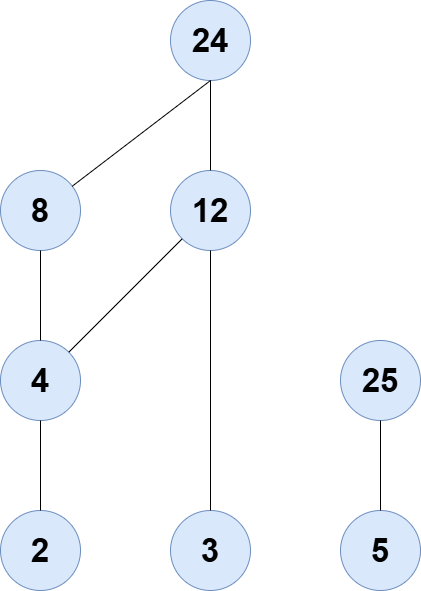

The diagram above was exported from draw.io. Its source (the exported page's mxGraphModel, read from the mxfile embedded in the PNG):
<mxGraphModel dx="1030" dy="562" grid="1" gridSize="10" guides="1" tooltips="1" connect="1" arrows="1" fold="1" page="1" pageScale="1" pageWidth="827" pageHeight="1169" math="0" shadow="0">
  <root>
    <mxCell id="0" />
    <mxCell id="1" parent="0" />
    <mxCell id="MJlxnaZYdbwJcKHe3KvS-2" connectable="0" parent="1" style="group" value="" vertex="1">
      <mxGeometry height="80" width="80" x="180" y="590" as="geometry" />
    </mxCell>
    <mxCell id="MJlxnaZYdbwJcKHe3KvS-1" parent="MJlxnaZYdbwJcKHe3KvS-2" style="ellipse;whiteSpace=wrap;html=1;aspect=fixed;fillColor=#dae8fc;strokeColor=#6c8ebf;" value="" vertex="1">
      <mxGeometry height="80" width="80" as="geometry" />
    </mxCell>
    <mxCell id="OXF0RJKAyDmlIaCFAMHr-16" parent="MJlxnaZYdbwJcKHe3KvS-2" style="text;html=1;whiteSpace=wrap;strokeColor=none;fillColor=none;align=center;verticalAlign=middle;rounded=0;" value="&lt;b&gt;&lt;font style=&quot;font-size: 33px;&quot;&gt;2&lt;/font&gt;&lt;/b&gt;" vertex="1">
      <mxGeometry height="20.8" width="40" x="20" y="29.599999999999994" as="geometry" />
    </mxCell>
    <mxCell id="MJlxnaZYdbwJcKHe3KvS-3" connectable="0" parent="1" style="group" value="" vertex="1">
      <mxGeometry height="80" width="80" x="350" y="590" as="geometry" />
    </mxCell>
    <mxCell id="MJlxnaZYdbwJcKHe3KvS-4" parent="MJlxnaZYdbwJcKHe3KvS-3" style="ellipse;whiteSpace=wrap;html=1;aspect=fixed;fillColor=#dae8fc;strokeColor=#6c8ebf;" value="" vertex="1">
      <mxGeometry height="80" width="80" as="geometry" />
    </mxCell>
    <mxCell id="MJlxnaZYdbwJcKHe3KvS-5" parent="MJlxnaZYdbwJcKHe3KvS-3" style="text;html=1;whiteSpace=wrap;strokeColor=none;fillColor=none;align=center;verticalAlign=middle;rounded=0;" value="&lt;b&gt;&lt;font style=&quot;font-size: 33px;&quot;&gt;3&lt;/font&gt;&lt;/b&gt;" vertex="1">
      <mxGeometry height="20.8" width="40" x="20" y="29.599999999999994" as="geometry" />
    </mxCell>
    <mxCell id="MJlxnaZYdbwJcKHe3KvS-12" connectable="0" parent="1" style="group" value="" vertex="1">
      <mxGeometry height="80" width="80" x="520" y="590" as="geometry" />
    </mxCell>
    <mxCell id="MJlxnaZYdbwJcKHe3KvS-13" parent="MJlxnaZYdbwJcKHe3KvS-12" style="ellipse;whiteSpace=wrap;html=1;aspect=fixed;fillColor=#dae8fc;strokeColor=#6c8ebf;" value="" vertex="1">
      <mxGeometry height="80" width="80" as="geometry" />
    </mxCell>
    <mxCell id="MJlxnaZYdbwJcKHe3KvS-14" parent="MJlxnaZYdbwJcKHe3KvS-12" style="text;html=1;whiteSpace=wrap;strokeColor=none;fillColor=none;align=center;verticalAlign=middle;rounded=0;" value="&lt;b&gt;&lt;font style=&quot;font-size: 33px;&quot;&gt;5&lt;/font&gt;&lt;/b&gt;" vertex="1">
      <mxGeometry height="20.8" width="40" x="20" y="29.599999999999994" as="geometry" />
    </mxCell>
    <mxCell id="MJlxnaZYdbwJcKHe3KvS-18" connectable="0" parent="1" style="group" value="" vertex="1">
      <mxGeometry height="80" width="80" x="180" y="420" as="geometry" />
    </mxCell>
    <mxCell id="MJlxnaZYdbwJcKHe3KvS-19" parent="MJlxnaZYdbwJcKHe3KvS-18" style="ellipse;whiteSpace=wrap;html=1;aspect=fixed;fillColor=#dae8fc;strokeColor=#6c8ebf;" value="" vertex="1">
      <mxGeometry height="80" width="80" as="geometry" />
    </mxCell>
    <mxCell id="MJlxnaZYdbwJcKHe3KvS-20" parent="MJlxnaZYdbwJcKHe3KvS-18" style="text;html=1;whiteSpace=wrap;strokeColor=none;fillColor=none;align=center;verticalAlign=middle;rounded=0;" value="&lt;b&gt;&lt;font style=&quot;font-size: 33px;&quot;&gt;4&lt;/font&gt;&lt;/b&gt;" vertex="1">
      <mxGeometry height="20.8" width="40" x="20" y="29.599999999999994" as="geometry" />
    </mxCell>
    <mxCell id="MJlxnaZYdbwJcKHe3KvS-21" connectable="0" parent="1" style="group" value="" vertex="1">
      <mxGeometry height="80" width="80" x="520" y="420" as="geometry" />
    </mxCell>
    <mxCell id="MJlxnaZYdbwJcKHe3KvS-22" parent="MJlxnaZYdbwJcKHe3KvS-21" style="ellipse;whiteSpace=wrap;html=1;aspect=fixed;fillColor=#dae8fc;strokeColor=#6c8ebf;" value="" vertex="1">
      <mxGeometry height="80" width="80" as="geometry" />
    </mxCell>
    <mxCell id="MJlxnaZYdbwJcKHe3KvS-23" parent="MJlxnaZYdbwJcKHe3KvS-21" style="text;html=1;whiteSpace=wrap;strokeColor=none;fillColor=none;align=center;verticalAlign=middle;rounded=0;" value="&lt;b&gt;&lt;font style=&quot;font-size: 33px;&quot;&gt;25&lt;/font&gt;&lt;/b&gt;" vertex="1">
      <mxGeometry height="20.8" width="40" x="20" y="29.599999999999994" as="geometry" />
    </mxCell>
    <mxCell id="MJlxnaZYdbwJcKHe3KvS-24" connectable="0" parent="1" style="group" value="" vertex="1">
      <mxGeometry height="80" width="80" x="180" y="250" as="geometry" />
    </mxCell>
    <mxCell id="MJlxnaZYdbwJcKHe3KvS-25" parent="MJlxnaZYdbwJcKHe3KvS-24" style="ellipse;whiteSpace=wrap;html=1;aspect=fixed;fillColor=#dae8fc;strokeColor=#6c8ebf;" value="" vertex="1">
      <mxGeometry height="80" width="80" as="geometry" />
    </mxCell>
    <mxCell id="MJlxnaZYdbwJcKHe3KvS-26" parent="MJlxnaZYdbwJcKHe3KvS-24" style="text;html=1;whiteSpace=wrap;strokeColor=none;fillColor=none;align=center;verticalAlign=middle;rounded=0;" value="&lt;b&gt;&lt;font style=&quot;font-size: 33px;&quot;&gt;8&lt;/font&gt;&lt;/b&gt;" vertex="1">
      <mxGeometry height="20.8" width="40" x="20" y="29.599999999999994" as="geometry" />
    </mxCell>
    <mxCell id="MJlxnaZYdbwJcKHe3KvS-27" connectable="0" parent="1" style="group" value="" vertex="1">
      <mxGeometry height="80" width="80" x="350" y="250" as="geometry" />
    </mxCell>
    <mxCell id="MJlxnaZYdbwJcKHe3KvS-28" parent="MJlxnaZYdbwJcKHe3KvS-27" style="ellipse;whiteSpace=wrap;html=1;aspect=fixed;fillColor=#dae8fc;strokeColor=#6c8ebf;" value="" vertex="1">
      <mxGeometry height="80" width="80" as="geometry" />
    </mxCell>
    <mxCell id="MJlxnaZYdbwJcKHe3KvS-29" parent="MJlxnaZYdbwJcKHe3KvS-27" style="text;html=1;whiteSpace=wrap;strokeColor=none;fillColor=none;align=center;verticalAlign=middle;rounded=0;" value="&lt;b&gt;&lt;font style=&quot;font-size: 33px;&quot;&gt;12&lt;/font&gt;&lt;/b&gt;" vertex="1">
      <mxGeometry height="20.8" width="40" x="20" y="29.599999999999994" as="geometry" />
    </mxCell>
    <mxCell id="MJlxnaZYdbwJcKHe3KvS-30" connectable="0" parent="1" style="group" value="" vertex="1">
      <mxGeometry height="80" width="80" x="350" y="80" as="geometry" />
    </mxCell>
    <mxCell id="MJlxnaZYdbwJcKHe3KvS-31" parent="MJlxnaZYdbwJcKHe3KvS-30" style="ellipse;whiteSpace=wrap;html=1;aspect=fixed;fillColor=#dae8fc;strokeColor=#6c8ebf;" value="" vertex="1">
      <mxGeometry height="80" width="80" as="geometry" />
    </mxCell>
    <mxCell id="MJlxnaZYdbwJcKHe3KvS-32" parent="MJlxnaZYdbwJcKHe3KvS-30" style="text;html=1;whiteSpace=wrap;strokeColor=none;fillColor=none;align=center;verticalAlign=middle;rounded=0;" value="&lt;b&gt;&lt;font style=&quot;font-size: 33px;&quot;&gt;24&lt;/font&gt;&lt;/b&gt;" vertex="1">
      <mxGeometry height="20.8" width="40" x="20" y="29.599999999999994" as="geometry" />
    </mxCell>
    <mxCell id="MJlxnaZYdbwJcKHe3KvS-35" edge="1" parent="1" style="endArrow=none;html=1;rounded=0;" value="">
      <mxGeometry height="50" relative="1" width="50" as="geometry">
        <mxPoint x="390" y="250" as="sourcePoint" />
        <mxPoint x="390" y="160" as="targetPoint" />
      </mxGeometry>
    </mxCell>
    <mxCell id="MJlxnaZYdbwJcKHe3KvS-36" edge="1" parent="1" source="MJlxnaZYdbwJcKHe3KvS-25" style="endArrow=none;html=1;rounded=0;" value="">
      <mxGeometry height="50" relative="1" width="50" as="geometry">
        <mxPoint x="400" y="260" as="sourcePoint" />
        <mxPoint x="390" y="160" as="targetPoint" />
      </mxGeometry>
    </mxCell>
    <mxCell id="MJlxnaZYdbwJcKHe3KvS-37" edge="1" parent="1" source="MJlxnaZYdbwJcKHe3KvS-19" style="endArrow=none;html=1;rounded=0;exitX=0.5;exitY=0;exitDx=0;exitDy=0;entryX=0.5;entryY=1;entryDx=0;entryDy=0;" target="MJlxnaZYdbwJcKHe3KvS-25" value="">
      <mxGeometry height="50" relative="1" width="50" as="geometry">
        <mxPoint x="262" y="276" as="sourcePoint" />
        <mxPoint x="400" y="170" as="targetPoint" />
      </mxGeometry>
    </mxCell>
    <mxCell id="MJlxnaZYdbwJcKHe3KvS-38" edge="1" parent="1" source="MJlxnaZYdbwJcKHe3KvS-1" style="endArrow=none;html=1;rounded=0;exitX=0.5;exitY=0;exitDx=0;exitDy=0;entryX=0.5;entryY=1;entryDx=0;entryDy=0;" target="MJlxnaZYdbwJcKHe3KvS-19" value="">
      <mxGeometry height="50" relative="1" width="50" as="geometry">
        <mxPoint x="230" y="430" as="sourcePoint" />
        <mxPoint x="230" y="340" as="targetPoint" />
      </mxGeometry>
    </mxCell>
    <mxCell id="MJlxnaZYdbwJcKHe3KvS-39" edge="1" parent="1" source="MJlxnaZYdbwJcKHe3KvS-19" style="endArrow=none;html=1;rounded=0;exitX=1;exitY=0;exitDx=0;exitDy=0;entryX=0;entryY=1;entryDx=0;entryDy=0;" target="MJlxnaZYdbwJcKHe3KvS-28" value="">
      <mxGeometry height="50" relative="1" width="50" as="geometry">
        <mxPoint x="230" y="430" as="sourcePoint" />
        <mxPoint x="230" y="340" as="targetPoint" />
      </mxGeometry>
    </mxCell>
    <mxCell id="MJlxnaZYdbwJcKHe3KvS-40" edge="1" parent="1" source="MJlxnaZYdbwJcKHe3KvS-4" style="endArrow=none;html=1;rounded=0;exitX=0.5;exitY=0;exitDx=0;exitDy=0;entryX=0.5;entryY=1;entryDx=0;entryDy=0;" target="MJlxnaZYdbwJcKHe3KvS-28" value="">
      <mxGeometry height="50" relative="1" width="50" as="geometry">
        <mxPoint x="258" y="442" as="sourcePoint" />
        <mxPoint x="372" y="328" as="targetPoint" />
      </mxGeometry>
    </mxCell>
    <mxCell id="MJlxnaZYdbwJcKHe3KvS-41" edge="1" parent="1" source="MJlxnaZYdbwJcKHe3KvS-13" style="endArrow=none;html=1;rounded=0;exitX=0.5;exitY=0;exitDx=0;exitDy=0;entryX=0.5;entryY=1;entryDx=0;entryDy=0;" target="MJlxnaZYdbwJcKHe3KvS-22" value="">
      <mxGeometry height="50" relative="1" width="50" as="geometry">
        <mxPoint x="400" y="600" as="sourcePoint" />
        <mxPoint x="400" y="340" as="targetPoint" />
      </mxGeometry>
    </mxCell>
  </root>
</mxGraphModel>